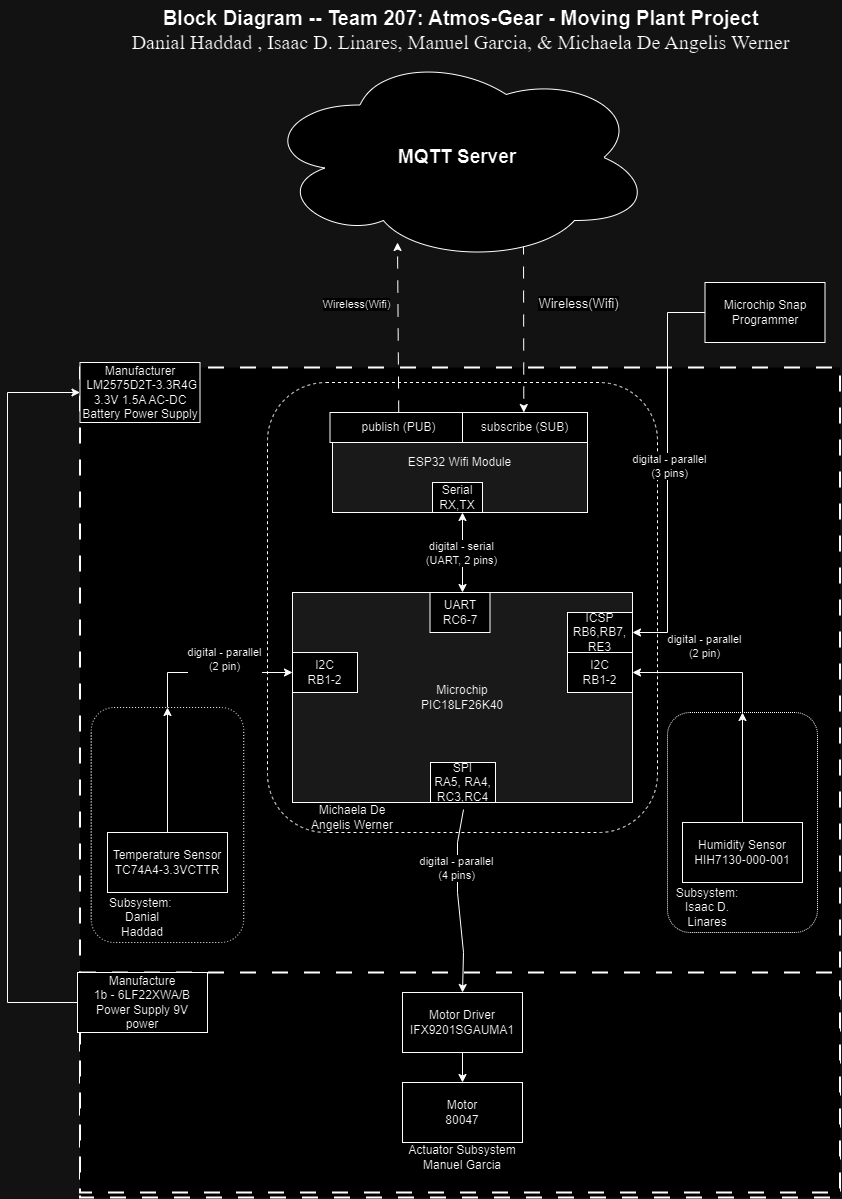

The diagram above was exported from draw.io. Its source (the exported page's mxGraphModel, read from the mxfile embedded in the PNG):
<mxGraphModel dx="2375" dy="825" grid="1" gridSize="10" guides="1" tooltips="1" connect="1" arrows="1" fold="1" page="1" pageScale="1" pageWidth="850" pageHeight="1100" math="0" shadow="0">
  <root>
    <mxCell id="0" />
    <mxCell id="1" parent="0" />
    <mxCell id="dkRfnxNJDgk_WupWyYsr-1" value="" style="rounded=1;whiteSpace=wrap;html=1;dashed=1;dashPattern=1 1;direction=south;" parent="1" vertex="1">
      <mxGeometry x="477.5" y="1000" width="152.5" height="170" as="geometry" />
    </mxCell>
    <mxCell id="jVatssanDx4eV4a0reVT-4" value="" style="rounded=0;whiteSpace=wrap;html=1;dashed=1;dashPattern=8 8;strokeWidth=2;" parent="1" vertex="1">
      <mxGeometry x="42.5" y="375" width="760" height="830" as="geometry" />
    </mxCell>
    <mxCell id="jVatssanDx4eV4a0reVT-29" value="" style="rounded=1;whiteSpace=wrap;html=1;dashed=1;" parent="1" vertex="1">
      <mxGeometry x="230" y="390" width="390" height="450" as="geometry" />
    </mxCell>
    <mxCell id="jVatssanDx4eV4a0reVT-5" value="Manufacturer&lt;br&gt;&amp;nbsp;LM2575D2T-3.3R4G&lt;br&gt;3.3V 1.5A AC-DC&lt;br&gt;Battery Power Supply" style="rounded=0;whiteSpace=wrap;html=1;" parent="1" vertex="1">
      <mxGeometry x="42.5" y="370" width="120" height="60" as="geometry" />
    </mxCell>
    <mxCell id="jVatssanDx4eV4a0reVT-6" value="ESP32 Wifi Module" style="rounded=0;whiteSpace=wrap;html=1;fillColor=#E6E6E6;" parent="1" vertex="1">
      <mxGeometry x="295" y="420" width="255" height="100" as="geometry" />
    </mxCell>
    <mxCell id="jVatssanDx4eV4a0reVT-7" value="publish (PUB)" style="rounded=0;whiteSpace=wrap;html=1;" parent="1" vertex="1">
      <mxGeometry x="292.5" y="420" width="137.5" height="30" as="geometry" />
    </mxCell>
    <mxCell id="jVatssanDx4eV4a0reVT-8" value="subscribe (SUB)" style="rounded=0;whiteSpace=wrap;html=1;" parent="1" vertex="1">
      <mxGeometry x="425" y="420" width="125" height="30" as="geometry" />
    </mxCell>
    <mxCell id="jVatssanDx4eV4a0reVT-10" value="" style="endArrow=classic;html=1;rounded=0;exitX=0.5;exitY=0;exitDx=0;exitDy=0;dashed=1;dashPattern=12 12;" parent="1" source="jVatssanDx4eV4a0reVT-7" edge="1">
      <mxGeometry width="50" height="50" relative="1" as="geometry">
        <mxPoint x="510" y="330" as="sourcePoint" />
        <mxPoint x="360" y="250" as="targetPoint" />
        <Array as="points" />
      </mxGeometry>
    </mxCell>
    <mxCell id="jVatssanDx4eV4a0reVT-11" value="Wireless(Wifi)" style="edgeLabel;html=1;align=center;verticalAlign=middle;resizable=0;points=[];" parent="jVatssanDx4eV4a0reVT-10" connectable="0" vertex="1">
      <mxGeometry x="0.2843" y="1" relative="1" as="geometry">
        <mxPoint x="-41" as="offset" />
      </mxGeometry>
    </mxCell>
    <mxCell id="jVatssanDx4eV4a0reVT-13" value="" style="endArrow=classic;html=1;rounded=0;entryX=0.437;entryY=-0.067;entryDx=0;entryDy=0;entryPerimeter=0;dashed=1;dashPattern=12 12;" parent="1" edge="1">
      <mxGeometry width="50" height="50" relative="1" as="geometry">
        <mxPoint x="486" y="250" as="sourcePoint" />
        <mxPoint x="486.315" y="420" as="targetPoint" />
        <Array as="points" />
      </mxGeometry>
    </mxCell>
    <mxCell id="jVatssanDx4eV4a0reVT-14" value="&lt;font style=&quot;font-size: 13px;&quot;&gt;Wireless(Wifi)&lt;/font&gt;" style="edgeLabel;html=1;align=center;verticalAlign=middle;resizable=0;points=[];" parent="jVatssanDx4eV4a0reVT-13" connectable="0" vertex="1">
      <mxGeometry x="0.2843" y="1" relative="1" as="geometry">
        <mxPoint x="53" y="-49" as="offset" />
      </mxGeometry>
    </mxCell>
    <mxCell id="jVatssanDx4eV4a0reVT-16" value="Serial&lt;br&gt;RX,TX" style="rounded=0;whiteSpace=wrap;html=1;" parent="1" vertex="1">
      <mxGeometry x="395" y="490" width="50" height="30" as="geometry" />
    </mxCell>
    <mxCell id="jVatssanDx4eV4a0reVT-18" value="" style="endArrow=classic;startArrow=classic;html=1;rounded=0;" parent="1" source="jVatssanDx4eV4a0reVT-19" edge="1">
      <mxGeometry width="50" height="50" relative="1" as="geometry">
        <mxPoint x="372.1621621621621" y="560" as="sourcePoint" />
        <mxPoint x="425" y="520" as="targetPoint" />
      </mxGeometry>
    </mxCell>
    <mxCell id="CvD519Y06f2HWsJ_H5gY-1" value="digital - serial&lt;br&gt;(UART, 2 pins)" style="edgeLabel;html=1;align=center;verticalAlign=middle;resizable=0;points=[];" parent="jVatssanDx4eV4a0reVT-18" connectable="0" vertex="1">
      <mxGeometry x="-0.0119" y="2" relative="1" as="geometry">
        <mxPoint as="offset" />
      </mxGeometry>
    </mxCell>
    <mxCell id="jVatssanDx4eV4a0reVT-19" value="Microchip&lt;br&gt;PIC18LF26K40" style="rounded=0;whiteSpace=wrap;html=1;fillColor=#E6E6E6;" parent="1" vertex="1">
      <mxGeometry x="255" y="600" width="340" height="210" as="geometry" />
    </mxCell>
    <mxCell id="jVatssanDx4eV4a0reVT-20" value="UART&lt;br&gt;RC6-7" style="rounded=0;whiteSpace=wrap;html=1;" parent="1" vertex="1">
      <mxGeometry x="392.5" y="600" width="60" height="40" as="geometry" />
    </mxCell>
    <mxCell id="jVatssanDx4eV4a0reVT-26" value="I2C&lt;br style=&quot;border-color: var(--border-color);&quot;&gt;RB1-2" style="rounded=0;whiteSpace=wrap;html=1;" parent="1" vertex="1">
      <mxGeometry x="530" y="660" width="65" height="40" as="geometry" />
    </mxCell>
    <mxCell id="jVatssanDx4eV4a0reVT-27" value="I2C&lt;br style=&quot;border-color: var(--border-color);&quot;&gt;RB1-2" style="rounded=0;whiteSpace=wrap;html=1;" parent="1" vertex="1">
      <mxGeometry x="255" y="660" width="65" height="40" as="geometry" />
    </mxCell>
    <mxCell id="jVatssanDx4eV4a0reVT-28" value="SPI&lt;br&gt;RA5, RA4,&lt;br&gt;RC3,RC4" style="rounded=0;whiteSpace=wrap;html=1;" parent="1" vertex="1">
      <mxGeometry x="393" y="770" width="65" height="40" as="geometry" />
    </mxCell>
    <mxCell id="jVatssanDx4eV4a0reVT-33" value="" style="rounded=0;whiteSpace=wrap;html=1;strokeWidth=2;dashed=1;dashPattern=8 8;" parent="1" vertex="1">
      <mxGeometry x="42.5" y="980" width="760" height="220" as="geometry" />
    </mxCell>
    <mxCell id="jVatssanDx4eV4a0reVT-34" value="Manufacture&lt;br&gt;1b - 6LF22XWA/B&lt;br&gt;Power Supply 9V&lt;br&gt;power" style="rounded=0;whiteSpace=wrap;html=1;" parent="1" vertex="1">
      <mxGeometry x="40" y="980" width="130" height="60" as="geometry" />
    </mxCell>
    <mxCell id="jVatssanDx4eV4a0reVT-35" value="&lt;font style=&quot;font-size: 20px;&quot;&gt;&lt;b style=&quot;&quot;&gt;Block Diagram -- Team 207: Atmos-Gear - Moving Plant Project&lt;/b&gt;&lt;br&gt;&lt;/font&gt;&lt;p style=&quot;line-height: 1.2; margin-top: 0pt; margin-bottom: 0pt; font-size: 20px;&quot; dir=&quot;ltr&quot;&gt;&lt;/p&gt;&lt;div style=&quot;font-size: 20px;&quot;&gt;&lt;/div&gt;&lt;span style=&quot;font-size: 20px; font-family: &amp;quot;Times New Roman&amp;quot;, serif; background-color: transparent; font-variant-numeric: normal; font-variant-east-asian: normal; font-variant-alternates: normal; font-variant-position: normal; vertical-align: baseline;&quot;&gt;Danial Haddad , Isaac D. Linares, Manuel Garcia, &amp;amp; Michaela De Angelis Werner&lt;/span&gt;&lt;p&gt;&lt;/p&gt;&lt;span id=&quot;docs-internal-guid-193cb4e4-7fff-1be2-3452-91ca434dd080&quot;&gt;&lt;/span&gt;" style="text;html=1;align=center;verticalAlign=middle;resizable=0;points=[];autosize=1;strokeColor=none;fillColor=none;" parent="1" vertex="1">
      <mxGeometry x="82.5" y="8" width="680" height="70" as="geometry" />
    </mxCell>
    <mxCell id="jVatssanDx4eV4a0reVT-37" value="Michaela De Angelis Werner" style="text;html=1;strokeColor=none;fillColor=none;align=center;verticalAlign=middle;whiteSpace=wrap;rounded=0;" parent="1" vertex="1">
      <mxGeometry x="260" y="810" width="110" height="30" as="geometry" />
    </mxCell>
    <mxCell id="jVatssanDx4eV4a0reVT-38" value="&lt;b&gt;&lt;font style=&quot;font-size: 19px;&quot;&gt;MQTT Server&lt;/font&gt;&lt;/b&gt;" style="ellipse;shape=cloud;whiteSpace=wrap;html=1;align=center;" parent="1" vertex="1">
      <mxGeometry x="225" y="60" width="390" height="210" as="geometry" />
    </mxCell>
    <mxCell id="EN2xyFahK5FzlOHMUmeM-1" value="" style="rounded=1;whiteSpace=wrap;html=1;dashed=1;dashPattern=1 2;" parent="1" vertex="1">
      <mxGeometry x="53.75" y="715" width="152.5" height="235" as="geometry" />
    </mxCell>
    <mxCell id="EN2xyFahK5FzlOHMUmeM-3" value="Temperature Sensor&lt;br&gt;TC74A4-3.3VCTTR" style="rounded=0;whiteSpace=wrap;html=1;" parent="1" vertex="1">
      <mxGeometry x="70" y="840" width="120" height="60" as="geometry" />
    </mxCell>
    <mxCell id="EN2xyFahK5FzlOHMUmeM-4" value="Subsystem:&amp;nbsp;&lt;div&gt;Danial Haddad&lt;/div&gt;" style="text;html=1;strokeColor=none;fillColor=none;align=center;verticalAlign=middle;whiteSpace=wrap;rounded=0;" parent="1" vertex="1">
      <mxGeometry x="75" y="910" width="60" height="30" as="geometry" />
    </mxCell>
    <mxCell id="EN2xyFahK5FzlOHMUmeM-5" value="" style="endArrow=classic;html=1;rounded=0;exitX=0.5;exitY=0;exitDx=0;exitDy=0;entryX=0;entryY=0.5;entryDx=0;entryDy=0;" parent="1" source="EN2xyFahK5FzlOHMUmeM-1" target="jVatssanDx4eV4a0reVT-27" edge="1">
      <mxGeometry width="50" height="50" relative="1" as="geometry">
        <mxPoint x="400" y="750" as="sourcePoint" />
        <mxPoint x="450" y="700" as="targetPoint" />
        <Array as="points">
          <mxPoint x="130" y="680" />
        </Array>
      </mxGeometry>
    </mxCell>
    <mxCell id="EN2xyFahK5FzlOHMUmeM-6" value="" style="rounded=1;whiteSpace=wrap;html=1;dashed=1;dashPattern=1 1;" parent="1" vertex="1">
      <mxGeometry x="630" y="720" width="150" height="220" as="geometry" />
    </mxCell>
    <mxCell id="EN2xyFahK5FzlOHMUmeM-8" value="Humidity Sensor&lt;br&gt;HIH7130-000-001&lt;br&gt;" style="rounded=0;whiteSpace=wrap;html=1;" parent="1" vertex="1">
      <mxGeometry x="645" y="830" width="120" height="60" as="geometry" />
    </mxCell>
    <mxCell id="EN2xyFahK5FzlOHMUmeM-9" value="Subsystem: Isaac D. Linares" style="text;html=1;strokeColor=none;fillColor=none;align=center;verticalAlign=middle;whiteSpace=wrap;rounded=0;" parent="1" vertex="1">
      <mxGeometry x="640" y="900" width="60" height="30" as="geometry" />
    </mxCell>
    <mxCell id="EN2xyFahK5FzlOHMUmeM-10" value="" style="endArrow=classic;html=1;rounded=0;exitX=0.5;exitY=0;exitDx=0;exitDy=0;entryX=1;entryY=0.5;entryDx=0;entryDy=0;" parent="1" source="EN2xyFahK5FzlOHMUmeM-6" target="jVatssanDx4eV4a0reVT-26" edge="1">
      <mxGeometry width="50" height="50" relative="1" as="geometry">
        <mxPoint x="400" y="750" as="sourcePoint" />
        <mxPoint x="450" y="700" as="targetPoint" />
        <Array as="points">
          <mxPoint x="705" y="680" />
        </Array>
      </mxGeometry>
    </mxCell>
    <mxCell id="EN2xyFahK5FzlOHMUmeM-12" value="Motor Driver&lt;br&gt;IFX9201SGAUMA1" style="rounded=0;whiteSpace=wrap;html=1;" parent="1" vertex="1">
      <mxGeometry x="365" y="1000" width="120" height="60" as="geometry" />
    </mxCell>
    <mxCell id="EN2xyFahK5FzlOHMUmeM-13" value="Motor&lt;br&gt;80047" style="rounded=0;whiteSpace=wrap;html=1;" parent="1" vertex="1">
      <mxGeometry x="365" y="1090" width="120" height="60" as="geometry" />
    </mxCell>
    <mxCell id="EN2xyFahK5FzlOHMUmeM-14" value="Actuator Subsystem&lt;br&gt;Manuel Garcia" style="text;html=1;strokeColor=none;fillColor=none;align=center;verticalAlign=middle;whiteSpace=wrap;rounded=0;" parent="1" vertex="1">
      <mxGeometry x="365" y="1150" width="120" height="30" as="geometry" />
    </mxCell>
    <mxCell id="EN2xyFahK5FzlOHMUmeM-16" value="Microchip Snap Programmer" style="rounded=0;whiteSpace=wrap;html=1;" parent="1" vertex="1">
      <mxGeometry x="667.5" y="290" width="120" height="60" as="geometry" />
    </mxCell>
    <mxCell id="EN2xyFahK5FzlOHMUmeM-17" value="" style="endArrow=classic;html=1;rounded=0;exitX=0;exitY=0.5;exitDx=0;exitDy=0;entryX=1;entryY=0.5;entryDx=0;entryDy=0;" parent="1" source="EN2xyFahK5FzlOHMUmeM-16" target="EN2xyFahK5FzlOHMUmeM-21" edge="1">
      <mxGeometry width="50" height="50" relative="1" as="geometry">
        <mxPoint x="400" y="550" as="sourcePoint" />
        <mxPoint x="450" y="500" as="targetPoint" />
        <Array as="points">
          <mxPoint x="630" y="320" />
          <mxPoint x="630" y="640" />
        </Array>
      </mxGeometry>
    </mxCell>
    <mxCell id="CvD519Y06f2HWsJ_H5gY-2" value="digital - parallel&lt;br&gt;(3 pins)" style="edgeLabel;html=1;align=center;verticalAlign=middle;resizable=0;points=[];" parent="EN2xyFahK5FzlOHMUmeM-17" connectable="0" vertex="1">
      <mxGeometry x="-0.0227" y="1" relative="1" as="geometry">
        <mxPoint as="offset" />
      </mxGeometry>
    </mxCell>
    <mxCell id="EN2xyFahK5FzlOHMUmeM-18" value="" style="endArrow=classic;html=1;rounded=0;entryX=0.5;entryY=0;entryDx=0;entryDy=0;exitX=0.5;exitY=1;exitDx=0;exitDy=0;" parent="1" source="EN2xyFahK5FzlOHMUmeM-12" target="EN2xyFahK5FzlOHMUmeM-13" edge="1">
      <mxGeometry width="50" height="50" relative="1" as="geometry">
        <mxPoint x="400" y="950" as="sourcePoint" />
        <mxPoint x="450" y="900" as="targetPoint" />
      </mxGeometry>
    </mxCell>
    <mxCell id="EN2xyFahK5FzlOHMUmeM-19" value="" style="endArrow=classic;html=1;rounded=0;entryX=0.5;entryY=0;entryDx=0;entryDy=0;exitX=0.5;exitY=0;exitDx=0;exitDy=0;" parent="1" source="EN2xyFahK5FzlOHMUmeM-3" target="EN2xyFahK5FzlOHMUmeM-1" edge="1">
      <mxGeometry width="50" height="50" relative="1" as="geometry">
        <mxPoint x="400" y="950" as="sourcePoint" />
        <mxPoint x="130" y="800" as="targetPoint" />
      </mxGeometry>
    </mxCell>
    <mxCell id="EN2xyFahK5FzlOHMUmeM-20" value="" style="endArrow=classic;html=1;rounded=0;entryX=0.5;entryY=0;entryDx=0;entryDy=0;exitX=0.5;exitY=0;exitDx=0;exitDy=0;" parent="1" source="EN2xyFahK5FzlOHMUmeM-8" target="EN2xyFahK5FzlOHMUmeM-6" edge="1">
      <mxGeometry width="50" height="50" relative="1" as="geometry">
        <mxPoint x="400" y="950" as="sourcePoint" />
        <mxPoint x="705" y="800" as="targetPoint" />
      </mxGeometry>
    </mxCell>
    <mxCell id="EN2xyFahK5FzlOHMUmeM-21" value="ICSP&lt;br&gt;RB6,RB7,&lt;div&gt;RE3&lt;/div&gt;" style="rounded=0;whiteSpace=wrap;html=1;" parent="1" vertex="1">
      <mxGeometry x="530" y="620" width="65" height="40" as="geometry" />
    </mxCell>
    <mxCell id="CvD519Y06f2HWsJ_H5gY-12" value="" style="endArrow=classic;html=1;rounded=0;exitX=0.508;exitY=1.175;exitDx=0;exitDy=0;entryX=0.5;entryY=0;entryDx=0;entryDy=0;exitPerimeter=0;" parent="1" source="jVatssanDx4eV4a0reVT-28" target="EN2xyFahK5FzlOHMUmeM-12" edge="1">
      <mxGeometry width="50" height="50" relative="1" as="geometry">
        <mxPoint x="380" y="930" as="sourcePoint" />
        <mxPoint x="430" y="880" as="targetPoint" />
        <Array as="points">
          <mxPoint x="420" y="850" />
          <mxPoint x="420" y="900" />
          <mxPoint x="426" y="960" />
        </Array>
      </mxGeometry>
    </mxCell>
    <mxCell id="CvD519Y06f2HWsJ_H5gY-16" value="digital - parallel&lt;br&gt;(4 pins)" style="edgeLabel;html=1;align=center;verticalAlign=middle;resizable=0;points=[];" parent="CvD519Y06f2HWsJ_H5gY-12" connectable="0" vertex="1">
      <mxGeometry x="-0.3726" y="-2" relative="1" as="geometry">
        <mxPoint as="offset" />
      </mxGeometry>
    </mxCell>
    <mxCell id="7Ma7TmEzmSw0xrn5H0zC-1" value="" style="endArrow=classic;html=1;rounded=0;entryX=0;entryY=0.5;entryDx=0;entryDy=0;exitX=0;exitY=0.5;exitDx=0;exitDy=0;" parent="1" source="jVatssanDx4eV4a0reVT-34" target="jVatssanDx4eV4a0reVT-5" edge="1">
      <mxGeometry width="50" height="50" relative="1" as="geometry">
        <mxPoint x="-30" y="920" as="sourcePoint" />
        <mxPoint x="20" y="870" as="targetPoint" />
        <Array as="points">
          <mxPoint x="-30" y="1010" />
          <mxPoint x="-30" y="400" />
        </Array>
      </mxGeometry>
    </mxCell>
    <mxCell id="JVFTefjbTapubHFoIyGj-2" value="digital - parallel&lt;br&gt;(2 pin)" style="edgeLabel;html=1;align=center;verticalAlign=middle;resizable=0;points=[];" parent="1" connectable="0" vertex="1">
      <mxGeometry x="667.5" y="660" as="geometry">
        <mxPoint x="-1" y="-7" as="offset" />
      </mxGeometry>
    </mxCell>
    <mxCell id="JVFTefjbTapubHFoIyGj-3" value="digital - parallel&lt;br&gt;(2 pin)" style="edgeLabel;html=1;align=center;verticalAlign=middle;resizable=0;points=[];" parent="1" connectable="0" vertex="1">
      <mxGeometry x="477.5" y="890" as="geometry">
        <mxPoint x="-291" y="-224" as="offset" />
      </mxGeometry>
    </mxCell>
  </root>
</mxGraphModel>